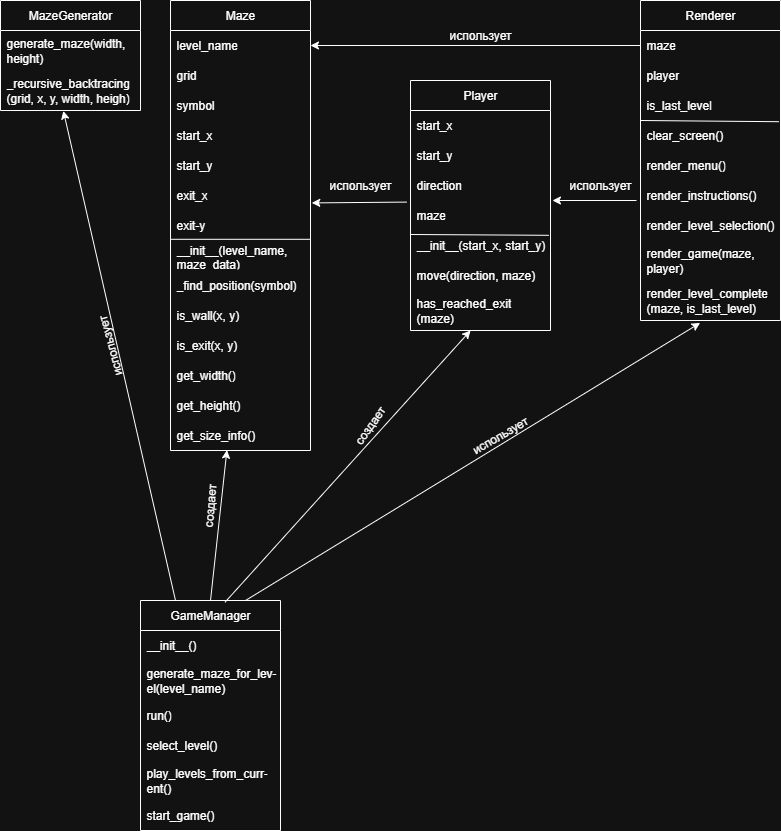

The diagram above was exported from draw.io. Its source (the exported page's mxGraphModel, read from the mxfile embedded in the PNG):
<mxGraphModel dx="1042" dy="626" grid="1" gridSize="10" guides="1" tooltips="1" connect="1" arrows="1" fold="1" page="1" pageScale="1" pageWidth="827" pageHeight="1169" math="0" shadow="0">
  <root>
    <mxCell id="0" />
    <mxCell id="1" parent="0" />
    <mxCell id="gJ6LWmLvodpQAUpLfHDt-1" value="MazeGenerator" style="swimlane;fontStyle=0;childLayout=stackLayout;horizontal=1;startSize=30;horizontalStack=0;resizeParent=1;resizeParentMax=0;resizeLast=0;collapsible=1;marginBottom=0;whiteSpace=wrap;html=1;" parent="1" vertex="1">
      <mxGeometry x="30" y="40" width="140" height="110" as="geometry" />
    </mxCell>
    <mxCell id="gJ6LWmLvodpQAUpLfHDt-88" value="generate_maze(width, height)" style="text;strokeColor=none;fillColor=none;align=left;verticalAlign=middle;spacingLeft=4;spacingRight=4;overflow=hidden;points=[[0,0.5],[1,0.5]];portConstraint=eastwest;rotatable=0;whiteSpace=wrap;html=1;" parent="gJ6LWmLvodpQAUpLfHDt-1" vertex="1">
      <mxGeometry y="30" width="140" height="40" as="geometry" />
    </mxCell>
    <mxCell id="iV0-Vi0qJYXwgyd_N84V-5" value="_recursive_backtracing&lt;div&gt;(grid, x, y, width, heigh)&lt;/div&gt;" style="text;strokeColor=none;fillColor=none;align=left;verticalAlign=middle;spacingLeft=4;spacingRight=4;overflow=hidden;points=[[0,0.5],[1,0.5]];portConstraint=eastwest;rotatable=0;whiteSpace=wrap;html=1;" parent="gJ6LWmLvodpQAUpLfHDt-1" vertex="1">
      <mxGeometry y="70" width="140" height="40" as="geometry" />
    </mxCell>
    <mxCell id="gJ6LWmLvodpQAUpLfHDt-5" value="Maze" style="swimlane;fontStyle=0;childLayout=stackLayout;horizontal=1;startSize=30;horizontalStack=0;resizeParent=1;resizeParentMax=0;resizeLast=0;collapsible=1;marginBottom=0;whiteSpace=wrap;html=1;" parent="1" vertex="1">
      <mxGeometry x="200" y="40" width="140" height="450" as="geometry" />
    </mxCell>
    <mxCell id="gJ6LWmLvodpQAUpLfHDt-6" value="level_name" style="text;strokeColor=none;fillColor=none;align=left;verticalAlign=middle;spacingLeft=4;spacingRight=4;overflow=hidden;points=[[0,0.5],[1,0.5]];portConstraint=eastwest;rotatable=0;whiteSpace=wrap;html=1;" parent="gJ6LWmLvodpQAUpLfHDt-5" vertex="1">
      <mxGeometry y="30" width="140" height="30" as="geometry" />
    </mxCell>
    <mxCell id="gJ6LWmLvodpQAUpLfHDt-7" value="grid" style="text;strokeColor=none;fillColor=none;align=left;verticalAlign=middle;spacingLeft=4;spacingRight=4;overflow=hidden;points=[[0,0.5],[1,0.5]];portConstraint=eastwest;rotatable=0;whiteSpace=wrap;html=1;" parent="gJ6LWmLvodpQAUpLfHDt-5" vertex="1">
      <mxGeometry y="60" width="140" height="30" as="geometry" />
    </mxCell>
    <mxCell id="iV0-Vi0qJYXwgyd_N84V-9" value="symbol" style="text;strokeColor=none;fillColor=none;align=left;verticalAlign=middle;spacingLeft=4;spacingRight=4;overflow=hidden;points=[[0,0.5],[1,0.5]];portConstraint=eastwest;rotatable=0;whiteSpace=wrap;html=1;" parent="gJ6LWmLvodpQAUpLfHDt-5" vertex="1">
      <mxGeometry y="90" width="140" height="30" as="geometry" />
    </mxCell>
    <mxCell id="gJ6LWmLvodpQAUpLfHDt-8" value="start_x" style="text;strokeColor=none;fillColor=none;align=left;verticalAlign=middle;spacingLeft=4;spacingRight=4;overflow=hidden;points=[[0,0.5],[1,0.5]];portConstraint=eastwest;rotatable=0;whiteSpace=wrap;html=1;" parent="gJ6LWmLvodpQAUpLfHDt-5" vertex="1">
      <mxGeometry y="120" width="140" height="30" as="geometry" />
    </mxCell>
    <mxCell id="gJ6LWmLvodpQAUpLfHDt-10" value="start_y" style="text;strokeColor=none;fillColor=none;align=left;verticalAlign=middle;spacingLeft=4;spacingRight=4;overflow=hidden;points=[[0,0.5],[1,0.5]];portConstraint=eastwest;rotatable=0;whiteSpace=wrap;html=1;" parent="gJ6LWmLvodpQAUpLfHDt-5" vertex="1">
      <mxGeometry y="150" width="140" height="30" as="geometry" />
    </mxCell>
    <mxCell id="iV0-Vi0qJYXwgyd_N84V-7" value="exit_x" style="text;strokeColor=none;fillColor=none;align=left;verticalAlign=middle;spacingLeft=4;spacingRight=4;overflow=hidden;points=[[0,0.5],[1,0.5]];portConstraint=eastwest;rotatable=0;whiteSpace=wrap;html=1;" parent="gJ6LWmLvodpQAUpLfHDt-5" vertex="1">
      <mxGeometry y="180" width="140" height="30" as="geometry" />
    </mxCell>
    <mxCell id="gJ6LWmLvodpQAUpLfHDt-18" value="exit-y" style="text;strokeColor=none;fillColor=none;align=left;verticalAlign=middle;spacingLeft=4;spacingRight=4;overflow=hidden;points=[[0,0.5],[1,0.5]];portConstraint=eastwest;rotatable=0;whiteSpace=wrap;html=1;" parent="gJ6LWmLvodpQAUpLfHDt-5" vertex="1">
      <mxGeometry y="210" width="140" height="30" as="geometry" />
    </mxCell>
    <mxCell id="gJ6LWmLvodpQAUpLfHDt-22" value="__init__(level_name, maze_data)" style="text;strokeColor=none;fillColor=none;align=left;verticalAlign=middle;spacingLeft=4;spacingRight=4;overflow=hidden;points=[[0,0.5],[1,0.5]];portConstraint=eastwest;rotatable=0;whiteSpace=wrap;html=1;" parent="gJ6LWmLvodpQAUpLfHDt-5" vertex="1">
      <mxGeometry y="240" width="140" height="30" as="geometry" />
    </mxCell>
    <mxCell id="gJ6LWmLvodpQAUpLfHDt-21" value="_find_position(symbol)" style="text;strokeColor=none;fillColor=none;align=left;verticalAlign=middle;spacingLeft=4;spacingRight=4;overflow=hidden;points=[[0,0.5],[1,0.5]];portConstraint=eastwest;rotatable=0;whiteSpace=wrap;html=1;" parent="gJ6LWmLvodpQAUpLfHDt-5" vertex="1">
      <mxGeometry y="270" width="140" height="30" as="geometry" />
    </mxCell>
    <mxCell id="gJ6LWmLvodpQAUpLfHDt-20" value="is_wall(x, y)" style="text;strokeColor=none;fillColor=none;align=left;verticalAlign=middle;spacingLeft=4;spacingRight=4;overflow=hidden;points=[[0,0.5],[1,0.5]];portConstraint=eastwest;rotatable=0;whiteSpace=wrap;html=1;" parent="gJ6LWmLvodpQAUpLfHDt-5" vertex="1">
      <mxGeometry y="300" width="140" height="30" as="geometry" />
    </mxCell>
    <mxCell id="gJ6LWmLvodpQAUpLfHDt-19" value="is_exit(x, y)" style="text;strokeColor=none;fillColor=none;align=left;verticalAlign=middle;spacingLeft=4;spacingRight=4;overflow=hidden;points=[[0,0.5],[1,0.5]];portConstraint=eastwest;rotatable=0;whiteSpace=wrap;html=1;" parent="gJ6LWmLvodpQAUpLfHDt-5" vertex="1">
      <mxGeometry y="330" width="140" height="30" as="geometry" />
    </mxCell>
    <mxCell id="gJ6LWmLvodpQAUpLfHDt-23" value="" style="endArrow=none;html=1;rounded=0;entryX=0;entryY=-0.04;entryDx=0;entryDy=0;entryPerimeter=0;exitX=1;exitY=0.96;exitDx=0;exitDy=0;exitPerimeter=0;" parent="gJ6LWmLvodpQAUpLfHDt-5" source="gJ6LWmLvodpQAUpLfHDt-18" target="gJ6LWmLvodpQAUpLfHDt-22" edge="1">
      <mxGeometry width="50" height="50" relative="1" as="geometry">
        <mxPoint x="-160" y="250" as="sourcePoint" />
        <mxPoint x="-110" y="200" as="targetPoint" />
      </mxGeometry>
    </mxCell>
    <mxCell id="gJ6LWmLvodpQAUpLfHDt-25" value="get_width()" style="text;strokeColor=none;fillColor=none;align=left;verticalAlign=middle;spacingLeft=4;spacingRight=4;overflow=hidden;points=[[0,0.5],[1,0.5]];portConstraint=eastwest;rotatable=0;whiteSpace=wrap;html=1;" parent="gJ6LWmLvodpQAUpLfHDt-5" vertex="1">
      <mxGeometry y="360" width="140" height="30" as="geometry" />
    </mxCell>
    <mxCell id="gJ6LWmLvodpQAUpLfHDt-24" value="get_height()" style="text;strokeColor=none;fillColor=none;align=left;verticalAlign=middle;spacingLeft=4;spacingRight=4;overflow=hidden;points=[[0,0.5],[1,0.5]];portConstraint=eastwest;rotatable=0;whiteSpace=wrap;html=1;" parent="gJ6LWmLvodpQAUpLfHDt-5" vertex="1">
      <mxGeometry y="390" width="140" height="30" as="geometry" />
    </mxCell>
    <mxCell id="iV0-Vi0qJYXwgyd_N84V-8" value="get_size_info()" style="text;strokeColor=none;fillColor=none;align=left;verticalAlign=middle;spacingLeft=4;spacingRight=4;overflow=hidden;points=[[0,0.5],[1,0.5]];portConstraint=eastwest;rotatable=0;whiteSpace=wrap;html=1;" parent="gJ6LWmLvodpQAUpLfHDt-5" vertex="1">
      <mxGeometry y="420" width="140" height="30" as="geometry" />
    </mxCell>
    <mxCell id="gJ6LWmLvodpQAUpLfHDt-26" value="Player" style="swimlane;fontStyle=0;childLayout=stackLayout;horizontal=1;startSize=30;horizontalStack=0;resizeParent=1;resizeParentMax=0;resizeLast=0;collapsible=1;marginBottom=0;whiteSpace=wrap;html=1;" parent="1" vertex="1">
      <mxGeometry x="440" y="120" width="140" height="250" as="geometry" />
    </mxCell>
    <mxCell id="gJ6LWmLvodpQAUpLfHDt-27" value="start_x" style="text;strokeColor=none;fillColor=none;align=left;verticalAlign=middle;spacingLeft=4;spacingRight=4;overflow=hidden;points=[[0,0.5],[1,0.5]];portConstraint=eastwest;rotatable=0;whiteSpace=wrap;html=1;" parent="gJ6LWmLvodpQAUpLfHDt-26" vertex="1">
      <mxGeometry y="30" width="140" height="30" as="geometry" />
    </mxCell>
    <mxCell id="gJ6LWmLvodpQAUpLfHDt-28" value="start_y" style="text;strokeColor=none;fillColor=none;align=left;verticalAlign=middle;spacingLeft=4;spacingRight=4;overflow=hidden;points=[[0,0.5],[1,0.5]];portConstraint=eastwest;rotatable=0;whiteSpace=wrap;html=1;" parent="gJ6LWmLvodpQAUpLfHDt-26" vertex="1">
      <mxGeometry y="60" width="140" height="30" as="geometry" />
    </mxCell>
    <mxCell id="gJ6LWmLvodpQAUpLfHDt-46" value="direction" style="text;strokeColor=none;fillColor=none;align=left;verticalAlign=middle;spacingLeft=4;spacingRight=4;overflow=hidden;points=[[0,0.5],[1,0.5]];portConstraint=eastwest;rotatable=0;whiteSpace=wrap;html=1;" parent="gJ6LWmLvodpQAUpLfHDt-26" vertex="1">
      <mxGeometry y="90" width="140" height="30" as="geometry" />
    </mxCell>
    <mxCell id="gJ6LWmLvodpQAUpLfHDt-45" value="maze" style="text;strokeColor=none;fillColor=none;align=left;verticalAlign=middle;spacingLeft=4;spacingRight=4;overflow=hidden;points=[[0,0.5],[1,0.5]];portConstraint=eastwest;rotatable=0;whiteSpace=wrap;html=1;" parent="gJ6LWmLvodpQAUpLfHDt-26" vertex="1">
      <mxGeometry y="120" width="140" height="30" as="geometry" />
    </mxCell>
    <mxCell id="gJ6LWmLvodpQAUpLfHDt-42" value="__init__(start_x, start_y)" style="text;strokeColor=none;fillColor=none;align=left;verticalAlign=middle;spacingLeft=4;spacingRight=4;overflow=hidden;points=[[0,0.5],[1,0.5]];portConstraint=eastwest;rotatable=0;whiteSpace=wrap;html=1;" parent="gJ6LWmLvodpQAUpLfHDt-26" vertex="1">
      <mxGeometry y="150" width="140" height="30" as="geometry" />
    </mxCell>
    <mxCell id="gJ6LWmLvodpQAUpLfHDt-41" value="move(direction, maze)" style="text;strokeColor=none;fillColor=none;align=left;verticalAlign=middle;spacingLeft=4;spacingRight=4;overflow=hidden;points=[[0,0.5],[1,0.5]];portConstraint=eastwest;rotatable=0;whiteSpace=wrap;html=1;" parent="gJ6LWmLvodpQAUpLfHDt-26" vertex="1">
      <mxGeometry y="180" width="140" height="30" as="geometry" />
    </mxCell>
    <mxCell id="gJ6LWmLvodpQAUpLfHDt-40" value="has_reached_exit&lt;div&gt;(maze)&lt;/div&gt;" style="text;strokeColor=none;fillColor=none;align=left;verticalAlign=middle;spacingLeft=4;spacingRight=4;overflow=hidden;points=[[0,0.5],[1,0.5]];portConstraint=eastwest;rotatable=0;whiteSpace=wrap;html=1;" parent="gJ6LWmLvodpQAUpLfHDt-26" vertex="1">
      <mxGeometry y="210" width="140" height="40" as="geometry" />
    </mxCell>
    <mxCell id="gJ6LWmLvodpQAUpLfHDt-85" value="" style="endArrow=none;html=1;rounded=0;exitX=0;exitY=0.133;exitDx=0;exitDy=0;exitPerimeter=0;entryX=0.989;entryY=0.16;entryDx=0;entryDy=0;entryPerimeter=0;" parent="gJ6LWmLvodpQAUpLfHDt-26" source="gJ6LWmLvodpQAUpLfHDt-42" target="gJ6LWmLvodpQAUpLfHDt-42" edge="1">
      <mxGeometry width="50" height="50" relative="1" as="geometry">
        <mxPoint x="90" y="330" as="sourcePoint" />
        <mxPoint x="140" y="280" as="targetPoint" />
      </mxGeometry>
    </mxCell>
    <mxCell id="gJ6LWmLvodpQAUpLfHDt-47" value="Renderer" style="swimlane;fontStyle=0;childLayout=stackLayout;horizontal=1;startSize=30;horizontalStack=0;resizeParent=1;resizeParentMax=0;resizeLast=0;collapsible=1;marginBottom=0;whiteSpace=wrap;html=1;" parent="1" vertex="1">
      <mxGeometry x="670" y="40" width="140" height="320" as="geometry" />
    </mxCell>
    <mxCell id="gJ6LWmLvodpQAUpLfHDt-48" value="maze" style="text;strokeColor=none;fillColor=none;align=left;verticalAlign=middle;spacingLeft=4;spacingRight=4;overflow=hidden;points=[[0,0.5],[1,0.5]];portConstraint=eastwest;rotatable=0;whiteSpace=wrap;html=1;" parent="gJ6LWmLvodpQAUpLfHDt-47" vertex="1">
      <mxGeometry y="30" width="140" height="30" as="geometry" />
    </mxCell>
    <mxCell id="gJ6LWmLvodpQAUpLfHDt-49" value="player" style="text;strokeColor=none;fillColor=none;align=left;verticalAlign=middle;spacingLeft=4;spacingRight=4;overflow=hidden;points=[[0,0.5],[1,0.5]];portConstraint=eastwest;rotatable=0;whiteSpace=wrap;html=1;" parent="gJ6LWmLvodpQAUpLfHDt-47" vertex="1">
      <mxGeometry y="60" width="140" height="30" as="geometry" />
    </mxCell>
    <mxCell id="iV0-Vi0qJYXwgyd_N84V-10" value="is_last_level" style="text;strokeColor=none;fillColor=none;align=left;verticalAlign=middle;spacingLeft=4;spacingRight=4;overflow=hidden;points=[[0,0.5],[1,0.5]];portConstraint=eastwest;rotatable=0;whiteSpace=wrap;html=1;" parent="gJ6LWmLvodpQAUpLfHDt-47" vertex="1">
      <mxGeometry y="90" width="140" height="30" as="geometry" />
    </mxCell>
    <mxCell id="gJ6LWmLvodpQAUpLfHDt-50" value="clear_screen()" style="text;strokeColor=none;fillColor=none;align=left;verticalAlign=middle;spacingLeft=4;spacingRight=4;overflow=hidden;points=[[0,0.5],[1,0.5]];portConstraint=eastwest;rotatable=0;whiteSpace=wrap;html=1;" parent="gJ6LWmLvodpQAUpLfHDt-47" vertex="1">
      <mxGeometry y="120" width="140" height="30" as="geometry" />
    </mxCell>
    <mxCell id="gJ6LWmLvodpQAUpLfHDt-51" value="render_menu()" style="text;strokeColor=none;fillColor=none;align=left;verticalAlign=middle;spacingLeft=4;spacingRight=4;overflow=hidden;points=[[0,0.5],[1,0.5]];portConstraint=eastwest;rotatable=0;whiteSpace=wrap;html=1;" parent="gJ6LWmLvodpQAUpLfHDt-47" vertex="1">
      <mxGeometry y="150" width="140" height="30" as="geometry" />
    </mxCell>
    <mxCell id="gJ6LWmLvodpQAUpLfHDt-52" value="render_instructions()" style="text;strokeColor=none;fillColor=none;align=left;verticalAlign=middle;spacingLeft=4;spacingRight=4;overflow=hidden;points=[[0,0.5],[1,0.5]];portConstraint=eastwest;rotatable=0;whiteSpace=wrap;html=1;" parent="gJ6LWmLvodpQAUpLfHDt-47" vertex="1">
      <mxGeometry y="180" width="140" height="30" as="geometry" />
    </mxCell>
    <mxCell id="gJ6LWmLvodpQAUpLfHDt-53" value="render_level_selection()" style="text;strokeColor=none;fillColor=none;align=left;verticalAlign=middle;spacingLeft=4;spacingRight=4;overflow=hidden;points=[[0,0.5],[1,0.5]];portConstraint=eastwest;rotatable=0;whiteSpace=wrap;html=1;" parent="gJ6LWmLvodpQAUpLfHDt-47" vertex="1">
      <mxGeometry y="210" width="140" height="30" as="geometry" />
    </mxCell>
    <mxCell id="gJ6LWmLvodpQAUpLfHDt-54" value="render_game(maze, player)" style="text;strokeColor=none;fillColor=none;align=left;verticalAlign=middle;spacingLeft=4;spacingRight=4;overflow=hidden;points=[[0,0.5],[1,0.5]];portConstraint=eastwest;rotatable=0;whiteSpace=wrap;html=1;" parent="gJ6LWmLvodpQAUpLfHDt-47" vertex="1">
      <mxGeometry y="240" width="140" height="40" as="geometry" />
    </mxCell>
    <mxCell id="gJ6LWmLvodpQAUpLfHDt-55" value="render_level_complete&lt;div&gt;(maze, is_last_level)&lt;/div&gt;" style="text;strokeColor=none;fillColor=none;align=left;verticalAlign=middle;spacingLeft=4;spacingRight=4;overflow=hidden;points=[[0,0.5],[1,0.5]];portConstraint=eastwest;rotatable=0;whiteSpace=wrap;html=1;" parent="gJ6LWmLvodpQAUpLfHDt-47" vertex="1">
      <mxGeometry y="280" width="140" height="40" as="geometry" />
    </mxCell>
    <mxCell id="gJ6LWmLvodpQAUpLfHDt-86" value="" style="endArrow=none;html=1;rounded=0;entryX=0.989;entryY=0.04;entryDx=0;entryDy=0;entryPerimeter=0;" parent="gJ6LWmLvodpQAUpLfHDt-47" target="gJ6LWmLvodpQAUpLfHDt-50" edge="1">
      <mxGeometry width="50" height="50" relative="1" as="geometry">
        <mxPoint y="120" as="sourcePoint" />
        <mxPoint x="160" y="280" as="targetPoint" />
      </mxGeometry>
    </mxCell>
    <mxCell id="gJ6LWmLvodpQAUpLfHDt-66" value="GameManager" style="swimlane;fontStyle=0;childLayout=stackLayout;horizontal=1;startSize=30;horizontalStack=0;resizeParent=1;resizeParentMax=0;resizeLast=0;collapsible=1;marginBottom=0;whiteSpace=wrap;html=1;" parent="1" vertex="1">
      <mxGeometry x="170" y="640" width="140" height="230" as="geometry" />
    </mxCell>
    <mxCell id="gJ6LWmLvodpQAUpLfHDt-72" value="__init__()" style="text;strokeColor=none;fillColor=none;align=left;verticalAlign=middle;spacingLeft=4;spacingRight=4;overflow=hidden;points=[[0,0.5],[1,0.5]];portConstraint=eastwest;rotatable=0;whiteSpace=wrap;html=1;" parent="gJ6LWmLvodpQAUpLfHDt-66" vertex="1">
      <mxGeometry y="30" width="140" height="30" as="geometry" />
    </mxCell>
    <mxCell id="iV0-Vi0qJYXwgyd_N84V-11" value="generate_maze_for_lev-el(level_name)" style="text;strokeColor=none;fillColor=none;align=left;verticalAlign=middle;spacingLeft=4;spacingRight=4;overflow=hidden;points=[[0,0.5],[1,0.5]];portConstraint=eastwest;rotatable=0;whiteSpace=wrap;html=1;" parent="gJ6LWmLvodpQAUpLfHDt-66" vertex="1">
      <mxGeometry y="60" width="140" height="40" as="geometry" />
    </mxCell>
    <mxCell id="gJ6LWmLvodpQAUpLfHDt-73" value="run()" style="text;strokeColor=none;fillColor=none;align=left;verticalAlign=middle;spacingLeft=4;spacingRight=4;overflow=hidden;points=[[0,0.5],[1,0.5]];portConstraint=eastwest;rotatable=0;whiteSpace=wrap;html=1;" parent="gJ6LWmLvodpQAUpLfHDt-66" vertex="1">
      <mxGeometry y="100" width="140" height="30" as="geometry" />
    </mxCell>
    <mxCell id="gJ6LWmLvodpQAUpLfHDt-74" value="select_level()" style="text;strokeColor=none;fillColor=none;align=left;verticalAlign=middle;spacingLeft=4;spacingRight=4;overflow=hidden;points=[[0,0.5],[1,0.5]];portConstraint=eastwest;rotatable=0;whiteSpace=wrap;html=1;" parent="gJ6LWmLvodpQAUpLfHDt-66" vertex="1">
      <mxGeometry y="130" width="140" height="30" as="geometry" />
    </mxCell>
    <mxCell id="iV0-Vi0qJYXwgyd_N84V-12" value="play_levels_from_curr-&lt;div&gt;ent()&lt;/div&gt;" style="text;strokeColor=none;fillColor=none;align=left;verticalAlign=middle;spacingLeft=4;spacingRight=4;overflow=hidden;points=[[0,0.5],[1,0.5]];portConstraint=eastwest;rotatable=0;whiteSpace=wrap;html=1;" parent="gJ6LWmLvodpQAUpLfHDt-66" vertex="1">
      <mxGeometry y="160" width="140" height="40" as="geometry" />
    </mxCell>
    <mxCell id="gJ6LWmLvodpQAUpLfHDt-75" value="start_game()" style="text;strokeColor=none;fillColor=none;align=left;verticalAlign=middle;spacingLeft=4;spacingRight=4;overflow=hidden;points=[[0,0.5],[1,0.5]];portConstraint=eastwest;rotatable=0;whiteSpace=wrap;html=1;" parent="gJ6LWmLvodpQAUpLfHDt-66" vertex="1">
      <mxGeometry y="200" width="140" height="30" as="geometry" />
    </mxCell>
    <mxCell id="gJ6LWmLvodpQAUpLfHDt-90" value="" style="endArrow=classic;html=1;rounded=0;exitX=0.25;exitY=0;exitDx=0;exitDy=0;entryX=0.449;entryY=1.01;entryDx=0;entryDy=0;entryPerimeter=0;" parent="1" source="gJ6LWmLvodpQAUpLfHDt-66" target="iV0-Vi0qJYXwgyd_N84V-5" edge="1">
      <mxGeometry width="50" height="50" relative="1" as="geometry">
        <mxPoint x="320" y="590" as="sourcePoint" />
        <mxPoint x="320" y="240" as="targetPoint" />
      </mxGeometry>
    </mxCell>
    <mxCell id="gJ6LWmLvodpQAUpLfHDt-91" value="" style="endArrow=classic;html=1;rounded=0;exitX=0.75;exitY=0;exitDx=0;exitDy=0;entryX=0.426;entryY=1.06;entryDx=0;entryDy=0;entryPerimeter=0;" parent="1" source="gJ6LWmLvodpQAUpLfHDt-66" target="gJ6LWmLvodpQAUpLfHDt-55" edge="1">
      <mxGeometry width="50" height="50" relative="1" as="geometry">
        <mxPoint x="240" y="230" as="sourcePoint" />
        <mxPoint x="520" y="590" as="targetPoint" />
      </mxGeometry>
    </mxCell>
    <mxCell id="gJ6LWmLvodpQAUpLfHDt-92" value="" style="endArrow=classic;html=1;rounded=0;entryX=0.403;entryY=0.987;entryDx=0;entryDy=0;entryPerimeter=0;" parent="1" target="iV0-Vi0qJYXwgyd_N84V-8" edge="1">
      <mxGeometry width="50" height="50" relative="1" as="geometry">
        <mxPoint x="240" y="640" as="sourcePoint" />
        <mxPoint x="80" y="550" as="targetPoint" />
      </mxGeometry>
    </mxCell>
    <mxCell id="gJ6LWmLvodpQAUpLfHDt-93" value="" style="endArrow=classic;html=1;rounded=0;exitX=0.603;exitY=0.008;exitDx=0;exitDy=0;exitPerimeter=0;entryX=0.429;entryY=1;entryDx=0;entryDy=0;entryPerimeter=0;" parent="1" source="gJ6LWmLvodpQAUpLfHDt-66" target="gJ6LWmLvodpQAUpLfHDt-40" edge="1">
      <mxGeometry width="50" height="50" relative="1" as="geometry">
        <mxPoint x="240" y="230" as="sourcePoint" />
        <mxPoint x="500" y="330" as="targetPoint" />
      </mxGeometry>
    </mxCell>
    <mxCell id="iV0-Vi0qJYXwgyd_N84V-20" value="создает" style="text;html=1;align=center;verticalAlign=middle;whiteSpace=wrap;rounded=0;rotation=-85;" parent="1" vertex="1">
      <mxGeometry x="210" y="530" width="60" height="30" as="geometry" />
    </mxCell>
    <mxCell id="iV0-Vi0qJYXwgyd_N84V-22" value="использует" style="text;html=1;align=center;verticalAlign=middle;whiteSpace=wrap;rounded=0;rotation=-105;" parent="1" vertex="1">
      <mxGeometry x="110" y="370" width="60" height="30" as="geometry" />
    </mxCell>
    <mxCell id="iV0-Vi0qJYXwgyd_N84V-23" value="использует" style="text;html=1;align=center;verticalAlign=middle;whiteSpace=wrap;rounded=0;rotation=-30;" parent="1" vertex="1">
      <mxGeometry x="500" y="460" width="60" height="30" as="geometry" />
    </mxCell>
    <mxCell id="iV0-Vi0qJYXwgyd_N84V-27" value="создает" style="text;html=1;align=center;verticalAlign=middle;whiteSpace=wrap;rounded=0;rotation=-55;" parent="1" vertex="1">
      <mxGeometry x="370" y="450" width="60" height="30" as="geometry" />
    </mxCell>
    <mxCell id="iV0-Vi0qJYXwgyd_N84V-30" value="" style="endArrow=classic;html=1;rounded=0;exitX=-0.026;exitY=1.053;exitDx=0;exitDy=0;exitPerimeter=0;entryX=1.009;entryY=0.747;entryDx=0;entryDy=0;entryPerimeter=0;" parent="1" source="gJ6LWmLvodpQAUpLfHDt-46" target="iV0-Vi0qJYXwgyd_N84V-7" edge="1">
      <mxGeometry width="50" height="50" relative="1" as="geometry">
        <mxPoint x="270" y="250" as="sourcePoint" />
        <mxPoint x="320" y="200" as="targetPoint" />
      </mxGeometry>
    </mxCell>
    <mxCell id="iV0-Vi0qJYXwgyd_N84V-31" value="использует" style="text;html=1;align=center;verticalAlign=middle;whiteSpace=wrap;rounded=0;rotation=0;" parent="1" vertex="1">
      <mxGeometry x="360.0034587474116" y="210.00006046520986" width="60" height="30" as="geometry" />
    </mxCell>
    <mxCell id="iV0-Vi0qJYXwgyd_N84V-32" value="" style="endArrow=classic;html=1;rounded=0;entryX=1.014;entryY=0;entryDx=0;entryDy=0;entryPerimeter=0;" parent="1" target="gJ6LWmLvodpQAUpLfHDt-45" edge="1">
      <mxGeometry width="50" height="50" relative="1" as="geometry">
        <mxPoint x="666" y="240" as="sourcePoint" />
        <mxPoint x="620" y="170" as="targetPoint" />
      </mxGeometry>
    </mxCell>
    <mxCell id="iV0-Vi0qJYXwgyd_N84V-33" value="" style="endArrow=classic;html=1;rounded=0;exitX=0;exitY=0.5;exitDx=0;exitDy=0;entryX=1;entryY=0.5;entryDx=0;entryDy=0;" parent="1" source="gJ6LWmLvodpQAUpLfHDt-48" target="gJ6LWmLvodpQAUpLfHDt-6" edge="1">
      <mxGeometry width="50" height="50" relative="1" as="geometry">
        <mxPoint x="706" y="310" as="sourcePoint" />
        <mxPoint x="340" y="320" as="targetPoint" />
      </mxGeometry>
    </mxCell>
    <mxCell id="iV0-Vi0qJYXwgyd_N84V-34" value="использует" style="text;html=1;align=center;verticalAlign=middle;whiteSpace=wrap;rounded=0;rotation=0;" parent="1" vertex="1">
      <mxGeometry x="600" y="210" width="60" height="30" as="geometry" />
    </mxCell>
    <mxCell id="iV0-Vi0qJYXwgyd_N84V-35" value="использует" style="text;html=1;align=center;verticalAlign=middle;whiteSpace=wrap;rounded=0;rotation=0;" parent="1" vertex="1">
      <mxGeometry x="480" y="60" width="60" height="30" as="geometry" />
    </mxCell>
  </root>
</mxGraphModel>